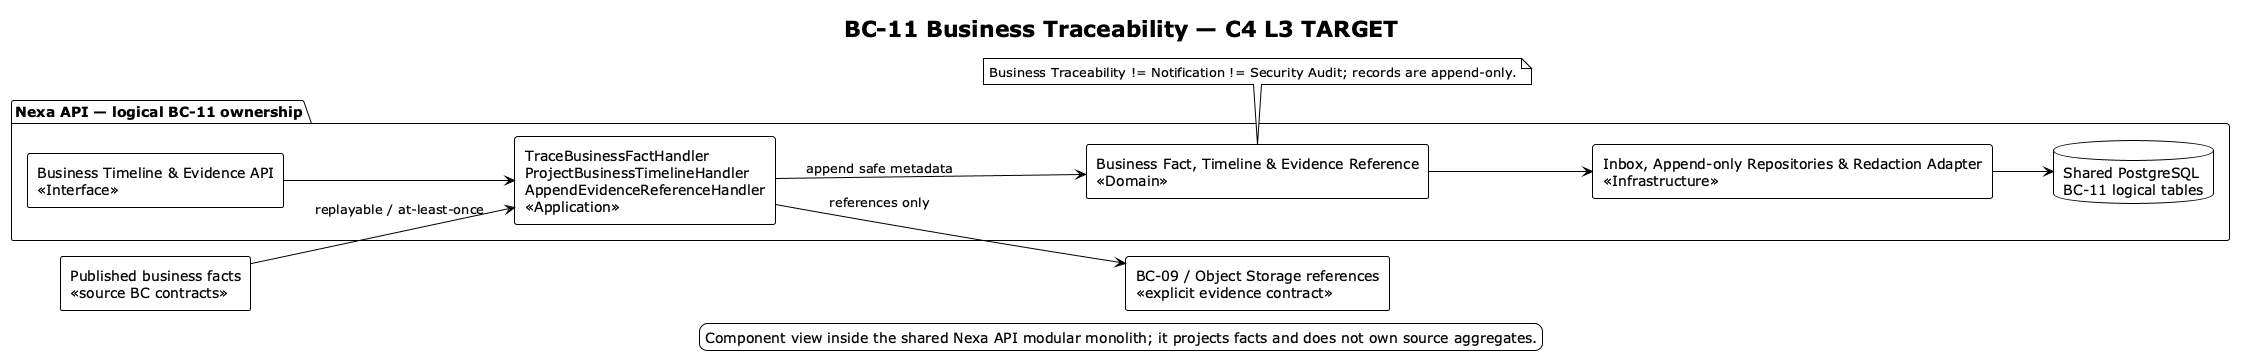

The diagram above was rendered by PlantUML. Its source (embedded in the PNG):
@startuml
!theme plain
left to right direction
skinparam shadowing false
skinparam componentStyle rectangle
title BC-11 Business Traceability — C4 L3 TARGET
legend bottom
  Component view inside the shared Nexa API modular monolith; it projects facts and does not own source aggregates.
endlegend
package "Nexa API — logical BC-11 ownership" {
  component "Business Timeline & Evidence API\n<<Interface>>" as api
  component "TraceBusinessFactHandler\nProjectBusinessTimelineHandler\nAppendEvidenceReferenceHandler\n<<Application>>" as app
  component "Business Fact, Timeline & Evidence Reference\n<<Domain>>" as domain
  component "Inbox, Append-only Repositories & Redaction Adapter\n<<Infrastructure>>" as infra
  database "Shared PostgreSQL\nBC-11 logical tables" as db
}
component "Published business facts\n<<source BC contracts>>" as facts
component "BC-09 / Object Storage references\n<<explicit evidence contract>>" as evidence
api --> app
facts --> app : replayable / at-least-once
app --> domain : append safe metadata
domain --> infra
infra --> db
app --> evidence : references only
note bottom of domain
Business Traceability != Notification != Security Audit; records are append-only.
end note
@enduml